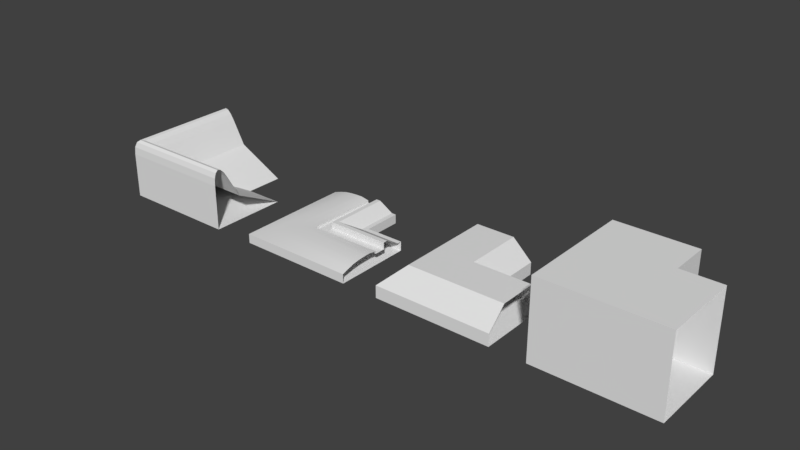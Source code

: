 # Source: corner_examples.blend  (saved by Blender 2.79.0; exported with 4.5.12 LTS)
import bpy
from mathutils import Matrix  # noqa: F401  (used for matrix-valued properties, if any)

bpy.ops.wm.read_factory_settings(use_empty=True)
scene = bpy.context.scene
scene.name = 'Scene'

# ---- collections
col_collection_1 = bpy.data.collections.new('Collection 1'); scene.collection.children.link(col_collection_1)

# ---- node groups
ng_auto_smooth = bpy.data.node_groups.new('Auto Smooth', 'GeometryNodeTree')
_s = ng_auto_smooth.interface.new_socket(name='Geometry', in_out='OUTPUT', socket_type='NodeSocketGeometry')
_s = ng_auto_smooth.interface.new_socket(name='Geometry', in_out='INPUT', socket_type='NodeSocketGeometry')
_s = ng_auto_smooth.interface.new_socket(name='Angle', in_out='INPUT', socket_type='NodeSocketFloat')
_s.subtype = 'ANGLE'
_s.min_value = 0.0
_s.max_value = 3.142
ng_auto_smooth.is_modifier = True
_N = ng_auto_smooth.nodes; _L = ng_auto_smooth.links
n0 = _N.new('NodeGroupOutput'); n0.name = 'Group Output'; n0.location = (480, -100)
n1 = _N.new('NodeGroupInput'); n1.name = 'Group Input'; n1.location = (-420, -300)
n2 = _N.new('NodeGroupInput'); n2.name = 'Group Input.001'; n2.location = (-60, -100)
n3 = _N.new('GeometryNodeSetShadeSmooth'); n3.name = 'Set Shade Smooth'; n3.location = (120, -100)
n3.domain = 'EDGE'
n4 = _N.new('GeometryNodeSetShadeSmooth'); n4.name = 'Set Shade Smooth.001'; n4.location = (300, -100)
n5 = _N.new('GeometryNodeInputMeshEdgeAngle'); n5.name = 'Edge Angle'; n5.location = (-420, -220)
n6 = _N.new('GeometryNodeInputEdgeSmooth'); n6.name = 'Is Edge Smooth'; n6.location = (-60, -160)
n7 = _N.new('GeometryNodeInputShadeSmooth'); n7.name = 'Is Face Smooth'; n7.location = (-240, -340)
n8 = _N.new('FunctionNodeBooleanMath'); n8.name = 'Boolean Math'; n8.location = (-60, -220)
n9 = _N.new('FunctionNodeCompare'); n9.name = 'Compare'; n9.location = (-240, -180)
n9.operation = 'LESS_EQUAL'
_L.new(n5.outputs[0], n9.inputs[0])
_L.new(n4.outputs[0], n0.inputs[0])
_L.new(n1.outputs[1], n9.inputs[1])
_L.new(n9.outputs[0], n8.inputs[0])
_L.new(n7.outputs[0], n8.inputs[1])
_L.new(n2.outputs[0], n3.inputs[0])
_L.new(n6.outputs[0], n3.inputs[1])
_L.new(n3.outputs[0], n4.inputs[0])
_L.new(n8.outputs[0], n3.inputs[2])
n0.is_active_output = True

# ---- world
world_world = bpy.data.worlds.new('World'); scene.world = world_world
world_world.color = (0.05088, 0.05088, 0.05088)
world_world.use_sun_shadow = False
world_world.sun_shadow_jitter_overblur = 0.0
world_world.cycles.sampling_method = 'MANUAL'

# ---- meshes
me_plane_005 = bpy.data.meshes.new('Plane.005')
me_plane_005.from_pydata([(-2.0, 0.9918, 0.0), (-0.0003967, 0.9918, 0.0), (-2.0, 0.9918, 0.3149), (-0.0003967, 0.9918, 0.3149), (-1.5, 0.9918, 0.0), (-1.0, 0.9918, 0.0), (-0.5004, 0.9918, 0.0), (-0.5004, 0.9918, 0.7852), (-1.0, 0.9918, 0.7852), (-1.5, 0.9918, 0.7852), (-2.0, -2.008, -1.192e-07), (-0.0003967, -0.008171, -1.192e-07), (-2.0, -2.008, 0.3149), (-0.0003967, -0.008171, 0.3149), (-1.5, -1.508, -1.192e-07), (-1.0, -1.008, -1.192e-07), (-0.5004, -0.5082, -1.192e-07), (-0.5004, -0.5082, 0.7852), (-1.0, -1.008, 0.7852), (-1.5, -1.508, 0.7852), (0.9996, -2.008, -1.192e-07), (0.9996, -0.008171, -1.192e-07), (0.9996, -2.008, 0.3149), (0.9996, -0.008171, 0.3149), (0.9996, -1.508, -1.192e-07), (0.9996, -1.008, -1.192e-07), (0.9996, -0.5082, -1.192e-07), (0.9996, -0.5082, 0.7852), (0.9996, -1.008, 0.7852), (0.9996, -1.508, 0.7852)], [], [(17, 18, 28, 27), (16, 11, 21, 26), (10, 14, 24, 20), (13, 17, 27, 23), (2, 0, 10, 12), (3, 7, 17, 13), (0, 4, 14, 10), (6, 1, 11, 16), (7, 8, 18, 17), (4, 5, 15, 14), (1, 3, 13, 11), (8, 9, 19, 18), (5, 6, 16, 15), (9, 2, 12, 19), (14, 15, 25, 24), (11, 13, 23, 21), (18, 19, 29, 28), (15, 16, 26, 25), (19, 12, 22, 29), (12, 10, 20, 22)])
me_plane_005.use_remesh_preserve_volume = False
me_plane_005.use_remesh_preserve_attributes = False
me_plane_005.use_mirror_vertex_groups = False
me_plane_005.update()
me_plane_004 = bpy.data.meshes.new('Plane.004')
me_plane_004.from_pydata([(-2.005, 0.991, 0.003644), (-0.1215, 0.991, 0.003644), (-2.005, 0.991, 0.2407), (-0.1215, 0.991, 0.2409), (-1.465, 0.991, 0.003644), (-0.4981, 0.991, 0.003644), (-0.4981, 0.991, 0.4639), (-1.465, 0.991, 0.3758), (-0.003414, 0.991, 0.003644), (-0.003414, 0.991, 0.2409), (-0.6142, 0.991, 0.4639), (-0.8904, 0.991, 0.3485), (-0.8904, 0.991, 0.003644), (-0.8904, 0.991, 0.2881), (-0.6142, 0.991, 0.003644), (-0.6142, 0.991, 0.2881), (-1.64, 0.991, 0.3509), (-1.64, 0.991, 0.003644), (-1.285, 0.991, 0.3886), (-1.285, 0.991, 0.003644), (-1.102, 0.991, 0.003644), (-1.102, 0.991, 0.391), (-1.802, 0.991, 0.308), (-1.802, 0.991, 0.003644), (-2.005, -2.009, 0.003643), (-0.1215, -0.1259, 0.003643), (-2.005, -2.009, 0.2407), (-0.1215, -0.1259, 0.2409), (-1.465, -1.47, 0.003643), (-0.4981, -0.5025, 0.003643), (-0.4981, -0.5025, 0.4639), (-1.465, -1.47, 0.3758), (-0.003413, -0.007803, 0.003643), (-0.003413, -0.007803, 0.2409), (-0.6142, -0.6186, 0.4639), (-0.8904, -0.8948, 0.3485), (-0.8904, -0.8948, 0.003643), (-0.8904, -0.8948, 0.2881), (-0.6142, -0.6186, 0.003643), (-0.6142, -0.6186, 0.2881), (-1.64, -1.645, 0.3509), (-1.64, -1.645, 0.003643), (-1.285, -1.289, 0.3886), (-1.285, -1.289, 0.003643), (-1.102, -1.107, 0.003643), (-1.102, -1.107, 0.391), (-1.802, -1.806, 0.308), (-1.802, -1.806, 0.003643), (0.9953, -2.009, 0.003643), (0.9953, -0.1259, 0.003643), (0.9953, -2.009, 0.2407), (0.9953, -0.1259, 0.2409), (0.9953, -1.47, 0.003643), (0.9953, -0.5025, 0.003643), (0.9953, -0.5025, 0.4639), (0.9953, -1.47, 0.3758), (0.9953, -0.007802, 0.003643), (0.9953, -0.007802, 0.2409), (0.9953, -0.6186, 0.4639), (0.9953, -0.8948, 0.3485), (0.9953, -0.8948, 0.003643), (0.9953, -0.8948, 0.2881), (0.9953, -0.6186, 0.003643), (0.9953, -0.6186, 0.2881), (0.9953, -1.645, 0.3509), (0.9953, -1.645, 0.003643), (0.9953, -1.289, 0.3886), (0.9953, -1.289, 0.003643), (0.9953, -1.107, 0.003643), (0.9953, -1.107, 0.391), (0.9953, -1.806, 0.308), (0.9953, -1.806, 0.003643)], [], [(41, 28, 52, 65), (47, 41, 65, 71), (25, 32, 56, 49), (46, 26, 50, 70), (31, 40, 64, 55), (32, 33, 57, 56), (35, 45, 69, 59), (44, 36, 60, 68), (43, 44, 68, 67), (37, 35, 59, 61), (29, 25, 49, 53), (34, 39, 63, 58), (21, 18, 42, 45), (3, 6, 30, 27), (6, 10, 34, 30), (4, 19, 43, 28), (18, 7, 31, 42), (12, 14, 38, 36), (2, 0, 24, 26), (10, 15, 39, 34), (5, 1, 25, 29), (13, 11, 35, 37), (19, 20, 44, 43), (20, 12, 36, 44), (11, 21, 45, 35), (8, 9, 33, 32), (7, 16, 40, 31), (22, 2, 26, 46), (1, 8, 32, 25), (23, 17, 41, 47), (17, 4, 28, 41), (16, 22, 46, 40), (9, 3, 27, 33), (14, 5, 29, 38), (15, 13, 37, 39), (0, 23, 47, 24), (40, 46, 70, 64), (33, 27, 51, 57), (38, 29, 53, 62), (39, 37, 61, 63), (24, 47, 71, 48), (45, 42, 66, 69), (27, 30, 54, 51), (30, 34, 58, 54), (28, 43, 67, 52), (42, 31, 55, 66), (36, 38, 62, 60), (26, 24, 48, 50)])
me_plane_004.polygons.foreach_set('use_smooth', [True] * 48)
me_plane_004.use_remesh_preserve_volume = False
me_plane_004.use_remesh_preserve_attributes = False
me_plane_004.use_mirror_vertex_groups = False
me_plane_004.update()
me_plane_003 = bpy.data.meshes.new('Plane.003')
me_plane_003.from_pydata([(-2.005, -2.008, 5.96e-08), (-0.004791, -0.008494, 5.96e-08), (-2.005, -2.008, 2.0), (-0.004791, -0.008494, 2.0), (-2.005, 0.9915, 1.192e-07), (-0.004791, 0.9915, 1.192e-07), (-2.005, 0.9915, 2.0), (-0.004791, 0.9915, 2.0), (0.9952, -2.008, 5.96e-08), (0.9952, -0.008494, 5.96e-08), (0.9952, -2.008, 2.0), (0.9952, -0.008494, 2.0)], [], [(3, 11, 9, 1), (1, 5, 7, 3), (2, 6, 4, 0), (3, 7, 6, 2), (0, 4, 5, 1), (0, 8, 10, 2), (2, 10, 11, 3), (1, 9, 8, 0)])
me_plane_003.use_remesh_preserve_volume = False
me_plane_003.use_remesh_preserve_attributes = False
me_plane_003.use_mirror_vertex_groups = False
me_plane_003.update()
me_plane_002 = bpy.data.meshes.new('Plane.002')
me_plane_002.from_pydata([(-1.998, -2.008, 5.96e-08), (0.001573, -0.008412, 5.96e-08), (-1.26, -1.27, 0.6413), (-1.998, 0.9916, -1.192e-07), (0.001572, 0.9916, -1.192e-07), (-1.26, 0.9916, 0.6413), (1.002, -2.008, 5.96e-08), (1.002, -0.008412, 5.96e-08), (1.002, -1.27, 0.6413), (-1.998, -2.008, 1.156), (-1.596, -1.606, 1.258), (-1.985, -1.995, 1.349), (-1.944, -1.954, 1.479), (-1.88, -1.89, 1.536), (-1.797, -1.807, 1.516), (-1.7, -1.71, 1.422), (-1.998, 0.9916, 1.156), (-1.596, 0.9916, 1.258), (-1.985, 0.9916, 1.349), (-1.944, 0.9916, 1.479), (-1.88, 0.9916, 1.536), (-1.797, 0.9916, 1.516), (-1.7, 0.9916, 1.422), (1.002, -1.606, 1.258), (1.002, -2.008, 1.156), (1.002, -1.71, 1.422), (1.002, -1.807, 1.516), (1.002, -1.89, 1.536), (1.002, -1.954, 1.479), (1.002, -1.995, 1.349)], [], [(1, 7, 6, 0), (0, 3, 4, 1), (1, 4, 5, 2), (10, 23, 8, 2), (9, 16, 3, 0), (2, 8, 7, 1), (2, 5, 17, 10), (16, 9, 11, 18), (18, 11, 12, 19), (19, 12, 13, 20), (20, 13, 14, 21), (21, 14, 15, 22), (22, 15, 10, 17), (9, 24, 29, 11), (11, 29, 28, 12), (12, 28, 27, 13), (13, 27, 26, 14), (14, 26, 25, 15), (15, 25, 23, 10), (0, 6, 24, 9)])
me_plane_002.use_remesh_preserve_volume = False
me_plane_002.use_remesh_preserve_attributes = False
me_plane_002.use_mirror_vertex_groups = False
me_plane_002.update()

# ---- objects
ob_corner_ex_4 = bpy.data.objects.new('Corner Ex 4', me_plane_005)
ob_corner_ex_3 = bpy.data.objects.new('Corner Ex 3', me_plane_004)
ob_corner_ex_2 = bpy.data.objects.new('Corner Ex 2', me_plane_003)
ob_corner_ex_1 = bpy.data.objects.new('Corner Ex 1', me_plane_002)

# ---- transforms, parenting, visibility, modifiers, constraints
ob_corner_ex_4.location = (0.5507, 0.6437, 0.0)
ob_corner_ex_4.scale = (0.2724, 0.2724, 0.2724)
ob_corner_ex_4.lineart.crease_threshold = 0.0
ob_corner_ex_3.location = (-0.5262, 0.6437, 0.0)
ob_corner_ex_3.scale = (0.2724, 0.2724, 0.2724)
ob_corner_ex_3.lineart.crease_threshold = 0.0
_m = ob_corner_ex_3.modifiers.new('Auto Smooth', 'NODES')
_m.node_group = ng_auto_smooth
_gi = [s.identifier for s in ng_auto_smooth.interface.items_tree if s.item_type == 'SOCKET' and s.in_out == 'INPUT']
_m[_gi[1]] = 0.5236  # Angle
ob_corner_ex_2.location = (1.617, 0.6437, 0.0)
ob_corner_ex_2.scale = (0.2724, 0.2724, 0.2724)
ob_corner_ex_2.lineart.crease_threshold = 0.0
ob_corner_ex_1.location = (-1.642, 0.6437, 0.0)
ob_corner_ex_1.scale = (0.2724, 0.2724, 0.2724)
ob_corner_ex_1.lineart.crease_threshold = 0.0

# ---- collection membership
col_collection_1.objects.link(ob_corner_ex_4)
col_collection_1.objects.link(ob_corner_ex_3)
col_collection_1.objects.link(ob_corner_ex_2)
col_collection_1.objects.link(ob_corner_ex_1)

# ---- scene / render settings (as saved in the file)
scene.frame_start = 1; scene.frame_end = 250; scene.frame_set(1)
scene.render.engine = 'CYCLES'
scene.render.resolution_percentage = 50
scene.render.dither_intensity = 0.0
scene.cycles.use_denoising = False
scene.cycles.samples = 128
scene.cycles.sampling_pattern = 'TABULATED_SOBOL'
scene.cycles.use_adaptive_sampling = False
scene.cycles.use_light_tree = False
scene.cycles.blur_glossy = 0.0
scene.cycles.sample_clamp_indirect = 0.0
scene.view_settings.view_transform = 'Standard'
bpy.context.view_layer.update()

# ---- added for rendering (the .blend has no active camera and no usable light): camera, sun
cam_auto = bpy.data.cameras.new('AutoCamera')
cam_auto.lens = 50.0
cam_auto.sensor_width = 36.0
cam_auto.clip_end = 1000.0
ob_auto_camera = bpy.data.objects.new('AutoCamera', cam_auto)
scene.collection.objects.link(ob_auto_camera)
ob_auto_camera.location = (3.72908, -4.14842, 3.37474)
ob_auto_camera.rotation_euler = (1.09748, -7.21219e-08, 0.694738)
scene.camera = ob_auto_camera
light_auto_sun = bpy.data.lights.new('AutoSun', 'SUN')
light_auto_sun.energy = 3.0
light_auto_sun.angle = 0.0523599
ob_auto_sun = bpy.data.objects.new('AutoSun', light_auto_sun)
scene.collection.objects.link(ob_auto_sun)
ob_auto_sun.rotation_euler = (0.872665, 0.174533, 0.523599)
bpy.context.view_layer.update()
